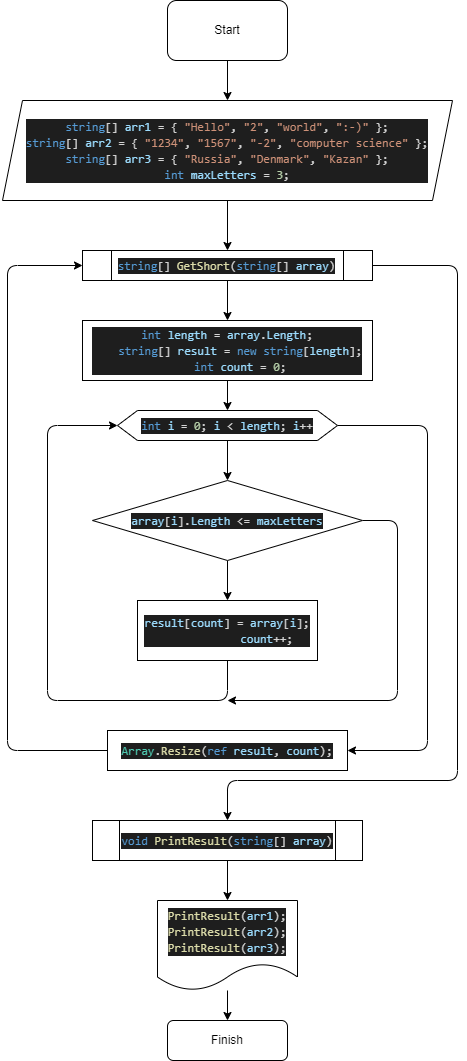

The diagram above was exported from draw.io. Its source (the exported page's mxGraphModel, read from the mxfile embedded in the PNG):
<mxGraphModel dx="846" dy="323" grid="1" gridSize="10" guides="1" tooltips="1" connect="1" arrows="1" fold="1" page="1" pageScale="1" pageWidth="827" pageHeight="1169" math="0" shadow="0">
  <root>
    <mxCell id="0" />
    <mxCell id="1" parent="0" />
    <mxCell id="4" value="" style="edgeStyle=none;html=1;" edge="1" parent="1" source="2" target="3">
      <mxGeometry relative="1" as="geometry" />
    </mxCell>
    <mxCell id="2" value="Start" style="rounded=1;whiteSpace=wrap;html=1;" vertex="1" parent="1">
      <mxGeometry x="340" y="40" width="120" height="60" as="geometry" />
    </mxCell>
    <mxCell id="6" value="" style="edgeStyle=none;html=1;" edge="1" parent="1" source="3" target="5">
      <mxGeometry relative="1" as="geometry" />
    </mxCell>
    <mxCell id="3" value="&lt;div style=&quot;color: rgb(212 , 212 , 212) ; background-color: rgb(30 , 30 , 30) ; font-family: &amp;#34;consolas&amp;#34; , &amp;#34;courier new&amp;#34; , monospace ; line-height: 16px&quot;&gt;&lt;div&gt;&lt;span style=&quot;color: #569cd6&quot;&gt;string&lt;/span&gt;[] &lt;span style=&quot;color: #9cdcfe&quot;&gt;arr1&lt;/span&gt; = { &lt;span style=&quot;color: #ce9178&quot;&gt;&quot;Hello&quot;&lt;/span&gt;, &lt;span style=&quot;color: #ce9178&quot;&gt;&quot;2&quot;&lt;/span&gt;, &lt;span style=&quot;color: #ce9178&quot;&gt;&quot;world&quot;&lt;/span&gt;, &lt;span style=&quot;color: #ce9178&quot;&gt;&quot;:-)&quot;&lt;/span&gt; };&lt;/div&gt;&lt;div&gt;&lt;span style=&quot;color: #569cd6&quot;&gt;string&lt;/span&gt;[] &lt;span style=&quot;color: #9cdcfe&quot;&gt;arr2&lt;/span&gt; = { &lt;span style=&quot;color: #ce9178&quot;&gt;&quot;1234&quot;&lt;/span&gt;, &lt;span style=&quot;color: #ce9178&quot;&gt;&quot;1567&quot;&lt;/span&gt;, &lt;span style=&quot;color: #ce9178&quot;&gt;&quot;-2&quot;&lt;/span&gt;, &lt;span style=&quot;color: #ce9178&quot;&gt;&quot;computer science&quot;&lt;/span&gt; };&lt;/div&gt;&lt;div&gt;&lt;span style=&quot;color: #569cd6&quot;&gt;string&lt;/span&gt;[] &lt;span style=&quot;color: #9cdcfe&quot;&gt;arr3&lt;/span&gt; = { &lt;span style=&quot;color: #ce9178&quot;&gt;&quot;Russia&quot;&lt;/span&gt;, &lt;span style=&quot;color: #ce9178&quot;&gt;&quot;Denmark&quot;&lt;/span&gt;, &lt;span style=&quot;color: #ce9178&quot;&gt;&quot;Kazan&quot;&lt;/span&gt; };&lt;/div&gt;&lt;div&gt;&lt;div style=&quot;font-family: &amp;#34;consolas&amp;#34; , &amp;#34;courier new&amp;#34; , monospace ; line-height: 16px&quot;&gt;&lt;span style=&quot;color: #569cd6&quot;&gt;int&lt;/span&gt; &lt;span style=&quot;color: #9cdcfe&quot;&gt;maxLetters&lt;/span&gt; = &lt;span style=&quot;color: #b5cea8&quot;&gt;3&lt;/span&gt;;&lt;/div&gt;&lt;/div&gt;&lt;/div&gt;" style="shape=parallelogram;perimeter=parallelogramPerimeter;whiteSpace=wrap;html=1;fixedSize=1;" vertex="1" parent="1">
      <mxGeometry x="175" y="140" width="450" height="100" as="geometry" />
    </mxCell>
    <mxCell id="8" value="" style="edgeStyle=none;html=1;" edge="1" parent="1" source="5" target="7">
      <mxGeometry relative="1" as="geometry" />
    </mxCell>
    <mxCell id="22" style="edgeStyle=none;html=1;exitX=1;exitY=0.5;exitDx=0;exitDy=0;entryX=0.5;entryY=0;entryDx=0;entryDy=0;" edge="1" parent="1" source="5" target="21">
      <mxGeometry relative="1" as="geometry">
        <Array as="points">
          <mxPoint x="630" y="305" />
          <mxPoint x="630" y="820" />
          <mxPoint x="400" y="820" />
        </Array>
      </mxGeometry>
    </mxCell>
    <mxCell id="5" value="&lt;div style=&quot;color: rgb(212 , 212 , 212) ; background-color: rgb(30 , 30 , 30) ; font-family: &amp;#34;consolas&amp;#34; , &amp;#34;courier new&amp;#34; , monospace ; line-height: 16px&quot;&gt;&lt;span style=&quot;color: #569cd6&quot;&gt;string&lt;/span&gt;[] &lt;span style=&quot;color: #dcdcaa&quot;&gt;GetShort&lt;/span&gt;(&lt;span style=&quot;color: #569cd6&quot;&gt;string&lt;/span&gt;[] &lt;span style=&quot;color: #9cdcfe&quot;&gt;array&lt;/span&gt;)&lt;/div&gt;" style="shape=process;whiteSpace=wrap;html=1;backgroundOutline=1;" vertex="1" parent="1">
      <mxGeometry x="255" y="290" width="290" height="30" as="geometry" />
    </mxCell>
    <mxCell id="10" value="" style="edgeStyle=none;html=1;" edge="1" parent="1" source="7" target="9">
      <mxGeometry relative="1" as="geometry" />
    </mxCell>
    <mxCell id="7" value="&lt;div style=&quot;color: rgb(212 , 212 , 212) ; background-color: rgb(30 , 30 , 30) ; font-family: &amp;#34;consolas&amp;#34; , &amp;#34;courier new&amp;#34; , monospace ; line-height: 16px&quot;&gt;&lt;div&gt;&lt;span style=&quot;color: #569cd6&quot;&gt;int&lt;/span&gt; &lt;span style=&quot;color: #9cdcfe&quot;&gt;length&lt;/span&gt; = &lt;span style=&quot;color: #9cdcfe&quot;&gt;array&lt;/span&gt;.&lt;span style=&quot;color: #9cdcfe&quot;&gt;Length&lt;/span&gt;;&lt;/div&gt;&lt;div&gt;&amp;nbsp; &amp;nbsp; &lt;span style=&quot;color: #569cd6&quot;&gt;string&lt;/span&gt;[] &lt;span style=&quot;color: #9cdcfe&quot;&gt;result&lt;/span&gt; = &lt;span style=&quot;color: #569cd6&quot;&gt;new&lt;/span&gt; &lt;span style=&quot;color: #569cd6&quot;&gt;string&lt;/span&gt;[&lt;span style=&quot;color: #9cdcfe&quot;&gt;length&lt;/span&gt;];&lt;/div&gt;&lt;div&gt;&amp;nbsp; &amp;nbsp; &lt;span style=&quot;color: #569cd6&quot;&gt;int&lt;/span&gt; &lt;span style=&quot;color: #9cdcfe&quot;&gt;count&lt;/span&gt; = &lt;span style=&quot;color: #b5cea8&quot;&gt;0&lt;/span&gt;;&lt;/div&gt;&lt;/div&gt;" style="rounded=0;whiteSpace=wrap;html=1;" vertex="1" parent="1">
      <mxGeometry x="255" y="360" width="290" height="60" as="geometry" />
    </mxCell>
    <mxCell id="12" value="" style="edgeStyle=none;html=1;" edge="1" parent="1" source="9" target="11">
      <mxGeometry relative="1" as="geometry" />
    </mxCell>
    <mxCell id="18" style="edgeStyle=none;html=1;exitX=1;exitY=0.5;exitDx=0;exitDy=0;entryX=1;entryY=0.5;entryDx=0;entryDy=0;" edge="1" parent="1" source="9" target="17">
      <mxGeometry relative="1" as="geometry">
        <Array as="points">
          <mxPoint x="600" y="465" />
          <mxPoint x="600" y="790" />
        </Array>
      </mxGeometry>
    </mxCell>
    <mxCell id="9" value="&lt;div style=&quot;color: rgb(212 , 212 , 212) ; background-color: rgb(30 , 30 , 30) ; font-family: &amp;#34;consolas&amp;#34; , &amp;#34;courier new&amp;#34; , monospace ; line-height: 16px&quot;&gt;&lt;span style=&quot;color: #569cd6&quot;&gt;int&lt;/span&gt; &lt;span style=&quot;color: #9cdcfe&quot;&gt;i&lt;/span&gt; = &lt;span style=&quot;color: #b5cea8&quot;&gt;0&lt;/span&gt;; &lt;span style=&quot;color: #9cdcfe&quot;&gt;i&lt;/span&gt; &amp;lt; &lt;span style=&quot;color: #9cdcfe&quot;&gt;length&lt;/span&gt;; &lt;span style=&quot;color: #9cdcfe&quot;&gt;i&lt;/span&gt;++&lt;/div&gt;" style="shape=hexagon;perimeter=hexagonPerimeter2;whiteSpace=wrap;html=1;fixedSize=1;" vertex="1" parent="1">
      <mxGeometry x="290" y="450" width="220" height="30" as="geometry" />
    </mxCell>
    <mxCell id="14" value="" style="edgeStyle=none;html=1;" edge="1" parent="1" source="11" target="13">
      <mxGeometry relative="1" as="geometry" />
    </mxCell>
    <mxCell id="16" style="edgeStyle=none;html=1;exitX=1;exitY=0.5;exitDx=0;exitDy=0;" edge="1" parent="1" source="11">
      <mxGeometry relative="1" as="geometry">
        <mxPoint x="400" y="740" as="targetPoint" />
        <Array as="points">
          <mxPoint x="570" y="560" />
          <mxPoint x="570" y="740" />
        </Array>
      </mxGeometry>
    </mxCell>
    <mxCell id="11" value="&lt;div style=&quot;color: rgb(212 , 212 , 212) ; background-color: rgb(30 , 30 , 30) ; font-family: &amp;#34;consolas&amp;#34; , &amp;#34;courier new&amp;#34; , monospace ; line-height: 16px&quot;&gt;&lt;span style=&quot;color: #9cdcfe&quot;&gt;array&lt;/span&gt;[&lt;span style=&quot;color: #9cdcfe&quot;&gt;i&lt;/span&gt;].&lt;span style=&quot;color: #9cdcfe&quot;&gt;Length&lt;/span&gt; &amp;lt;= &lt;span style=&quot;color: #9cdcfe&quot;&gt;maxLetters&lt;/span&gt;&lt;/div&gt;" style="rhombus;whiteSpace=wrap;html=1;" vertex="1" parent="1">
      <mxGeometry x="265" y="520" width="270" height="80" as="geometry" />
    </mxCell>
    <mxCell id="15" style="edgeStyle=none;html=1;entryX=0;entryY=0.5;entryDx=0;entryDy=0;exitX=0.5;exitY=1;exitDx=0;exitDy=0;" edge="1" parent="1" source="13" target="9">
      <mxGeometry relative="1" as="geometry">
        <Array as="points">
          <mxPoint x="400" y="740" />
          <mxPoint x="220" y="740" />
          <mxPoint x="220" y="465" />
        </Array>
      </mxGeometry>
    </mxCell>
    <mxCell id="13" value="&lt;div style=&quot;color: rgb(212 , 212 , 212) ; background-color: rgb(30 , 30 , 30) ; font-family: &amp;#34;consolas&amp;#34; , &amp;#34;courier new&amp;#34; , monospace ; line-height: 16px&quot;&gt;&lt;div&gt;&lt;span style=&quot;color: #9cdcfe&quot;&gt;result&lt;/span&gt;[&lt;span style=&quot;color: #9cdcfe&quot;&gt;count&lt;/span&gt;] = &lt;span style=&quot;color: #9cdcfe&quot;&gt;array&lt;/span&gt;[&lt;span style=&quot;color: #9cdcfe&quot;&gt;i&lt;/span&gt;];&lt;/div&gt;&lt;div&gt;&amp;nbsp; &amp;nbsp; &amp;nbsp; &amp;nbsp; &amp;nbsp; &amp;nbsp; &lt;span style=&quot;color: #9cdcfe&quot;&gt;count&lt;/span&gt;++;&lt;/div&gt;&lt;/div&gt;" style="rounded=0;whiteSpace=wrap;html=1;" vertex="1" parent="1">
      <mxGeometry x="310" y="640" width="180" height="60" as="geometry" />
    </mxCell>
    <mxCell id="19" style="edgeStyle=none;html=1;exitX=0;exitY=0.5;exitDx=0;exitDy=0;entryX=0;entryY=0.5;entryDx=0;entryDy=0;" edge="1" parent="1" source="17" target="5">
      <mxGeometry relative="1" as="geometry">
        <Array as="points">
          <mxPoint x="180" y="790" />
          <mxPoint x="180" y="305" />
        </Array>
      </mxGeometry>
    </mxCell>
    <mxCell id="17" value="&lt;div style=&quot;color: rgb(212 , 212 , 212) ; background-color: rgb(30 , 30 , 30) ; font-family: &amp;#34;consolas&amp;#34; , &amp;#34;courier new&amp;#34; , monospace ; line-height: 16px&quot;&gt;&lt;span style=&quot;color: #4ec9b0&quot;&gt;Array&lt;/span&gt;.&lt;span style=&quot;color: #dcdcaa&quot;&gt;Resize&lt;/span&gt;(&lt;span style=&quot;color: #569cd6&quot;&gt;ref&lt;/span&gt; &lt;span style=&quot;color: #9cdcfe&quot;&gt;result&lt;/span&gt;, &lt;span style=&quot;color: #9cdcfe&quot;&gt;count&lt;/span&gt;);&lt;/div&gt;" style="rounded=0;whiteSpace=wrap;html=1;" vertex="1" parent="1">
      <mxGeometry x="280" y="770" width="240" height="40" as="geometry" />
    </mxCell>
    <mxCell id="25" value="" style="edgeStyle=none;html=1;" edge="1" parent="1" source="20" target="24">
      <mxGeometry relative="1" as="geometry" />
    </mxCell>
    <mxCell id="20" value="&lt;div style=&quot;color: rgb(212 , 212 , 212) ; background-color: rgb(30 , 30 , 30) ; font-family: &amp;#34;consolas&amp;#34; , &amp;#34;courier new&amp;#34; , monospace ; line-height: 16px&quot;&gt;&lt;div&gt;&lt;span style=&quot;color: #dcdcaa&quot;&gt;PrintResult&lt;/span&gt;(&lt;span style=&quot;color: #9cdcfe&quot;&gt;arr1&lt;/span&gt;);&lt;/div&gt;&lt;div&gt;&lt;span style=&quot;color: #dcdcaa&quot;&gt;PrintResult&lt;/span&gt;(&lt;span style=&quot;color: #9cdcfe&quot;&gt;arr2&lt;/span&gt;);&lt;/div&gt;&lt;div&gt;&lt;span style=&quot;color: #dcdcaa&quot;&gt;PrintResult&lt;/span&gt;(&lt;span style=&quot;color: #9cdcfe&quot;&gt;arr3&lt;/span&gt;);&lt;/div&gt;&lt;/div&gt;" style="shape=document;whiteSpace=wrap;html=1;boundedLbl=1;" vertex="1" parent="1">
      <mxGeometry x="330" y="940" width="140" height="90" as="geometry" />
    </mxCell>
    <mxCell id="23" value="" style="edgeStyle=none;html=1;" edge="1" parent="1" source="21" target="20">
      <mxGeometry relative="1" as="geometry" />
    </mxCell>
    <mxCell id="21" value="&lt;div style=&quot;color: rgb(212 , 212 , 212) ; background-color: rgb(30 , 30 , 30) ; font-family: &amp;#34;consolas&amp;#34; , &amp;#34;courier new&amp;#34; , monospace ; line-height: 16px&quot;&gt;&lt;span style=&quot;color: #569cd6&quot;&gt;void&lt;/span&gt; &lt;span style=&quot;color: #dcdcaa&quot;&gt;PrintResult&lt;/span&gt;(&lt;span style=&quot;color: #569cd6&quot;&gt;string&lt;/span&gt;[] &lt;span style=&quot;color: #9cdcfe&quot;&gt;array&lt;/span&gt;)&lt;/div&gt;" style="shape=process;whiteSpace=wrap;html=1;backgroundOutline=1;" vertex="1" parent="1">
      <mxGeometry x="265" y="860" width="270" height="40" as="geometry" />
    </mxCell>
    <mxCell id="24" value="Finish" style="rounded=1;whiteSpace=wrap;html=1;" vertex="1" parent="1">
      <mxGeometry x="340" y="1060" width="120" height="40" as="geometry" />
    </mxCell>
  </root>
</mxGraphModel>